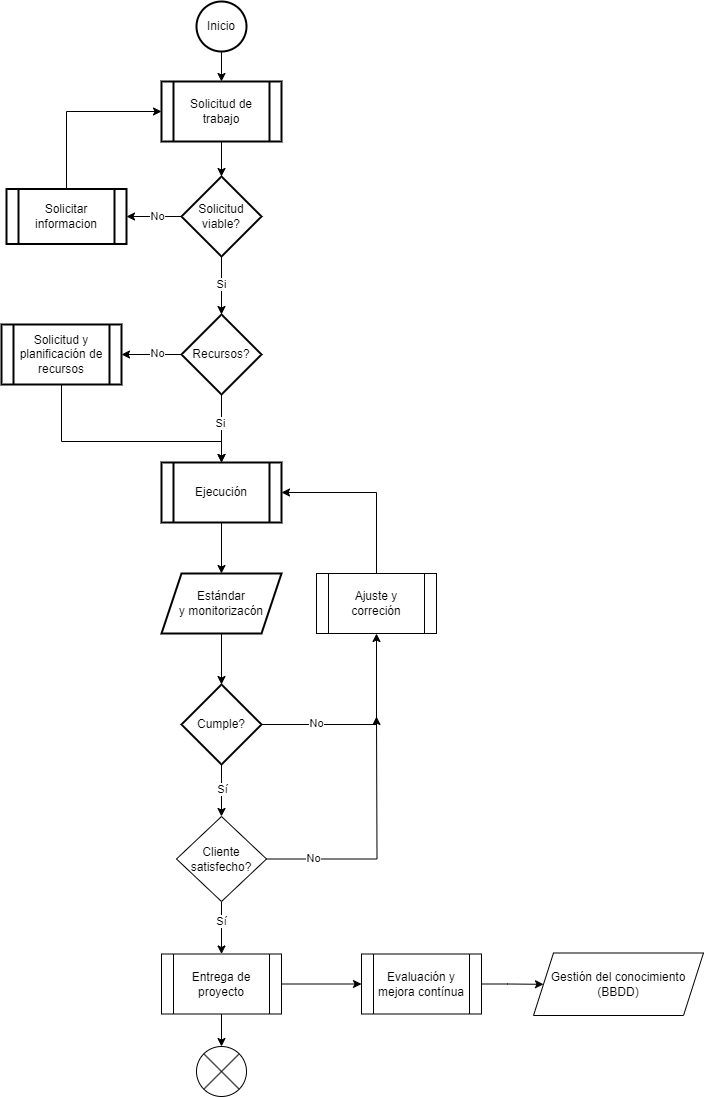

The diagram above was exported from draw.io. Its source (the exported page's mxGraphModel, read from the mxfile embedded in the PNG):
<mxGraphModel dx="1434" dy="764" grid="1" gridSize="5" guides="1" tooltips="1" connect="1" arrows="1" fold="1" page="1" pageScale="1" pageWidth="1654" pageHeight="2336" background="none" math="0" shadow="0">
  <root>
    <mxCell id="0" />
    <mxCell id="1" parent="0" />
    <mxCell id="Mv-Fji8Puk7IFfvwkLPu-6" value="" style="edgeStyle=orthogonalEdgeStyle;rounded=0;orthogonalLoop=1;jettySize=auto;html=1;" edge="1" parent="1" source="Mv-Fji8Puk7IFfvwkLPu-1" target="Mv-Fji8Puk7IFfvwkLPu-5">
      <mxGeometry relative="1" as="geometry" />
    </mxCell>
    <mxCell id="Mv-Fji8Puk7IFfvwkLPu-1" value="Inicio" style="strokeWidth=2;html=1;shape=mxgraph.flowchart.start_2;whiteSpace=wrap;" vertex="1" parent="1">
      <mxGeometry x="385" y="40" width="50" height="50" as="geometry" />
    </mxCell>
    <mxCell id="Mv-Fji8Puk7IFfvwkLPu-8" value="" style="edgeStyle=orthogonalEdgeStyle;rounded=0;orthogonalLoop=1;jettySize=auto;html=1;" edge="1" parent="1" source="Mv-Fji8Puk7IFfvwkLPu-5" target="Mv-Fji8Puk7IFfvwkLPu-7">
      <mxGeometry relative="1" as="geometry" />
    </mxCell>
    <mxCell id="Mv-Fji8Puk7IFfvwkLPu-5" value="Solicitud de trabajo" style="shape=process;whiteSpace=wrap;html=1;backgroundOutline=1;strokeWidth=2;" vertex="1" parent="1">
      <mxGeometry x="350" y="120" width="120" height="60" as="geometry" />
    </mxCell>
    <mxCell id="Mv-Fji8Puk7IFfvwkLPu-10" value="" style="edgeStyle=orthogonalEdgeStyle;rounded=0;orthogonalLoop=1;jettySize=auto;html=1;" edge="1" parent="1" source="Mv-Fji8Puk7IFfvwkLPu-7" target="Mv-Fji8Puk7IFfvwkLPu-9">
      <mxGeometry relative="1" as="geometry" />
    </mxCell>
    <mxCell id="Mv-Fji8Puk7IFfvwkLPu-11" value="No&lt;div&gt;&lt;br&gt;&lt;/div&gt;" style="edgeLabel;html=1;align=center;verticalAlign=middle;resizable=0;points=[];" vertex="1" connectable="0" parent="Mv-Fji8Puk7IFfvwkLPu-10">
      <mxGeometry x="-0.3818" y="-3" relative="1" as="geometry">
        <mxPoint x="-8" y="9" as="offset" />
      </mxGeometry>
    </mxCell>
    <mxCell id="Mv-Fji8Puk7IFfvwkLPu-13" value="" style="edgeStyle=orthogonalEdgeStyle;rounded=0;orthogonalLoop=1;jettySize=auto;html=1;" edge="1" parent="1" source="Mv-Fji8Puk7IFfvwkLPu-7" target="Mv-Fji8Puk7IFfvwkLPu-12">
      <mxGeometry relative="1" as="geometry" />
    </mxCell>
    <mxCell id="Mv-Fji8Puk7IFfvwkLPu-16" value="Si" style="edgeLabel;html=1;align=center;verticalAlign=middle;resizable=0;points=[];" vertex="1" connectable="0" parent="Mv-Fji8Puk7IFfvwkLPu-13">
      <mxGeometry x="-0.075" y="-1" relative="1" as="geometry">
        <mxPoint as="offset" />
      </mxGeometry>
    </mxCell>
    <mxCell id="Mv-Fji8Puk7IFfvwkLPu-7" value="Solicitud viable?" style="rhombus;whiteSpace=wrap;html=1;strokeWidth=2;" vertex="1" parent="1">
      <mxGeometry x="370" y="215" width="80" height="80" as="geometry" />
    </mxCell>
    <mxCell id="Mv-Fji8Puk7IFfvwkLPu-15" style="edgeStyle=orthogonalEdgeStyle;rounded=0;orthogonalLoop=1;jettySize=auto;html=1;exitX=0.5;exitY=0;exitDx=0;exitDy=0;entryX=0;entryY=0.5;entryDx=0;entryDy=0;" edge="1" parent="1" source="Mv-Fji8Puk7IFfvwkLPu-9" target="Mv-Fji8Puk7IFfvwkLPu-5">
      <mxGeometry relative="1" as="geometry" />
    </mxCell>
    <mxCell id="Mv-Fji8Puk7IFfvwkLPu-9" value="Solicitar informacion" style="shape=process;whiteSpace=wrap;html=1;backgroundOutline=1;strokeWidth=2;" vertex="1" parent="1">
      <mxGeometry x="195" y="227.5" width="120" height="55" as="geometry" />
    </mxCell>
    <mxCell id="Mv-Fji8Puk7IFfvwkLPu-18" value="" style="edgeStyle=orthogonalEdgeStyle;rounded=0;orthogonalLoop=1;jettySize=auto;html=1;" edge="1" parent="1" source="Mv-Fji8Puk7IFfvwkLPu-12" target="Mv-Fji8Puk7IFfvwkLPu-17">
      <mxGeometry relative="1" as="geometry" />
    </mxCell>
    <mxCell id="Mv-Fji8Puk7IFfvwkLPu-19" value="No" style="edgeLabel;html=1;align=center;verticalAlign=middle;resizable=0;points=[];" vertex="1" connectable="0" parent="Mv-Fji8Puk7IFfvwkLPu-18">
      <mxGeometry x="-0.1667" y="-2" relative="1" as="geometry">
        <mxPoint as="offset" />
      </mxGeometry>
    </mxCell>
    <mxCell id="Mv-Fji8Puk7IFfvwkLPu-21" value="" style="edgeStyle=orthogonalEdgeStyle;rounded=0;orthogonalLoop=1;jettySize=auto;html=1;" edge="1" parent="1" source="Mv-Fji8Puk7IFfvwkLPu-12" target="Mv-Fji8Puk7IFfvwkLPu-20">
      <mxGeometry relative="1" as="geometry" />
    </mxCell>
    <mxCell id="Mv-Fji8Puk7IFfvwkLPu-22" value="Si" style="edgeLabel;html=1;align=center;verticalAlign=middle;resizable=0;points=[];" vertex="1" connectable="0" parent="Mv-Fji8Puk7IFfvwkLPu-21">
      <mxGeometry x="-0.1111" y="4" relative="1" as="geometry">
        <mxPoint x="-6" y="-2" as="offset" />
      </mxGeometry>
    </mxCell>
    <mxCell id="Mv-Fji8Puk7IFfvwkLPu-12" value="Recursos?" style="rhombus;whiteSpace=wrap;html=1;strokeWidth=2;" vertex="1" parent="1">
      <mxGeometry x="370" y="353" width="80" height="80" as="geometry" />
    </mxCell>
    <mxCell id="Mv-Fji8Puk7IFfvwkLPu-29" style="edgeStyle=orthogonalEdgeStyle;rounded=0;orthogonalLoop=1;jettySize=auto;html=1;exitX=0.5;exitY=1;exitDx=0;exitDy=0;entryX=0.5;entryY=0;entryDx=0;entryDy=0;" edge="1" parent="1" source="Mv-Fji8Puk7IFfvwkLPu-17" target="Mv-Fji8Puk7IFfvwkLPu-20">
      <mxGeometry relative="1" as="geometry">
        <Array as="points">
          <mxPoint x="250" y="480" />
          <mxPoint x="410" y="480" />
        </Array>
      </mxGeometry>
    </mxCell>
    <mxCell id="Mv-Fji8Puk7IFfvwkLPu-17" value="Solicitud y planificación de recursos" style="shape=process;whiteSpace=wrap;html=1;backgroundOutline=1;strokeWidth=2;" vertex="1" parent="1">
      <mxGeometry x="190" y="363" width="120" height="60" as="geometry" />
    </mxCell>
    <mxCell id="Mv-Fji8Puk7IFfvwkLPu-24" value="" style="edgeStyle=orthogonalEdgeStyle;rounded=0;orthogonalLoop=1;jettySize=auto;html=1;" edge="1" parent="1" source="Mv-Fji8Puk7IFfvwkLPu-20" target="Mv-Fji8Puk7IFfvwkLPu-23">
      <mxGeometry relative="1" as="geometry" />
    </mxCell>
    <mxCell id="Mv-Fji8Puk7IFfvwkLPu-20" value="Ejecución" style="shape=process;whiteSpace=wrap;html=1;backgroundOutline=1;strokeWidth=2;" vertex="1" parent="1">
      <mxGeometry x="350" y="501" width="120" height="60" as="geometry" />
    </mxCell>
    <mxCell id="Mv-Fji8Puk7IFfvwkLPu-26" value="" style="edgeStyle=orthogonalEdgeStyle;rounded=0;orthogonalLoop=1;jettySize=auto;html=1;" edge="1" parent="1" source="Mv-Fji8Puk7IFfvwkLPu-23" target="Mv-Fji8Puk7IFfvwkLPu-25">
      <mxGeometry relative="1" as="geometry" />
    </mxCell>
    <mxCell id="Mv-Fji8Puk7IFfvwkLPu-23" value="Estándar&lt;div&gt;y monitorizacón&lt;/div&gt;" style="shape=parallelogram;perimeter=parallelogramPerimeter;whiteSpace=wrap;html=1;fixedSize=1;strokeWidth=2;" vertex="1" parent="1">
      <mxGeometry x="350" y="612" width="120" height="60" as="geometry" />
    </mxCell>
    <mxCell id="Mv-Fji8Puk7IFfvwkLPu-31" style="edgeStyle=orthogonalEdgeStyle;rounded=0;orthogonalLoop=1;jettySize=auto;html=1;exitX=1;exitY=0.5;exitDx=0;exitDy=0;entryX=0.5;entryY=1;entryDx=0;entryDy=0;" edge="1" parent="1" source="Mv-Fji8Puk7IFfvwkLPu-25" target="Mv-Fji8Puk7IFfvwkLPu-30">
      <mxGeometry relative="1" as="geometry" />
    </mxCell>
    <mxCell id="Mv-Fji8Puk7IFfvwkLPu-33" value="No" style="edgeLabel;html=1;align=center;verticalAlign=middle;resizable=0;points=[];" vertex="1" connectable="0" parent="Mv-Fji8Puk7IFfvwkLPu-31">
      <mxGeometry x="-0.4757" y="2" relative="1" as="geometry">
        <mxPoint as="offset" />
      </mxGeometry>
    </mxCell>
    <mxCell id="Mv-Fji8Puk7IFfvwkLPu-35" style="edgeStyle=orthogonalEdgeStyle;rounded=0;orthogonalLoop=1;jettySize=auto;html=1;exitX=0.5;exitY=1;exitDx=0;exitDy=0;entryX=0.5;entryY=0;entryDx=0;entryDy=0;" edge="1" parent="1" source="Mv-Fji8Puk7IFfvwkLPu-25" target="Mv-Fji8Puk7IFfvwkLPu-34">
      <mxGeometry relative="1" as="geometry" />
    </mxCell>
    <mxCell id="Mv-Fji8Puk7IFfvwkLPu-36" value="Sí" style="edgeLabel;html=1;align=center;verticalAlign=middle;resizable=0;points=[];" vertex="1" connectable="0" parent="Mv-Fji8Puk7IFfvwkLPu-35">
      <mxGeometry x="-0.0625" relative="1" as="geometry">
        <mxPoint as="offset" />
      </mxGeometry>
    </mxCell>
    <mxCell id="Mv-Fji8Puk7IFfvwkLPu-25" value="Cumple?" style="rhombus;whiteSpace=wrap;html=1;strokeWidth=2;" vertex="1" parent="1">
      <mxGeometry x="370" y="723" width="80" height="80" as="geometry" />
    </mxCell>
    <mxCell id="Mv-Fji8Puk7IFfvwkLPu-32" style="edgeStyle=orthogonalEdgeStyle;rounded=0;orthogonalLoop=1;jettySize=auto;html=1;exitX=0.5;exitY=0;exitDx=0;exitDy=0;entryX=1;entryY=0.5;entryDx=0;entryDy=0;" edge="1" parent="1" source="Mv-Fji8Puk7IFfvwkLPu-30" target="Mv-Fji8Puk7IFfvwkLPu-20">
      <mxGeometry relative="1" as="geometry" />
    </mxCell>
    <mxCell id="Mv-Fji8Puk7IFfvwkLPu-30" value="Ajuste y correción" style="shape=process;whiteSpace=wrap;html=1;backgroundOutline=1;" vertex="1" parent="1">
      <mxGeometry x="505" y="612" width="120" height="60" as="geometry" />
    </mxCell>
    <mxCell id="Mv-Fji8Puk7IFfvwkLPu-37" style="edgeStyle=orthogonalEdgeStyle;rounded=0;orthogonalLoop=1;jettySize=auto;html=1;exitX=1;exitY=0.5;exitDx=0;exitDy=0;" edge="1" parent="1" source="Mv-Fji8Puk7IFfvwkLPu-34">
      <mxGeometry relative="1" as="geometry">
        <mxPoint x="565" y="755" as="targetPoint" />
        <mxPoint x="450" y="892.5" as="sourcePoint" />
      </mxGeometry>
    </mxCell>
    <mxCell id="Mv-Fji8Puk7IFfvwkLPu-38" value="No" style="edgeLabel;html=1;align=center;verticalAlign=middle;resizable=0;points=[];" vertex="1" connectable="0" parent="Mv-Fji8Puk7IFfvwkLPu-37">
      <mxGeometry x="-0.6364" y="3" relative="1" as="geometry">
        <mxPoint y="2" as="offset" />
      </mxGeometry>
    </mxCell>
    <mxCell id="Mv-Fji8Puk7IFfvwkLPu-40" value="" style="edgeStyle=orthogonalEdgeStyle;rounded=0;orthogonalLoop=1;jettySize=auto;html=1;" edge="1" parent="1" source="Mv-Fji8Puk7IFfvwkLPu-34" target="Mv-Fji8Puk7IFfvwkLPu-39">
      <mxGeometry relative="1" as="geometry" />
    </mxCell>
    <mxCell id="Mv-Fji8Puk7IFfvwkLPu-41" value="Sí" style="edgeLabel;html=1;align=center;verticalAlign=middle;resizable=0;points=[];" vertex="1" connectable="0" parent="Mv-Fji8Puk7IFfvwkLPu-40">
      <mxGeometry x="-0.2762" relative="1" as="geometry">
        <mxPoint x="-1" as="offset" />
      </mxGeometry>
    </mxCell>
    <mxCell id="Mv-Fji8Puk7IFfvwkLPu-34" value="Cliente satisfecho?" style="rhombus;whiteSpace=wrap;html=1;" vertex="1" parent="1">
      <mxGeometry x="365" y="855" width="90" height="85" as="geometry" />
    </mxCell>
    <mxCell id="Mv-Fji8Puk7IFfvwkLPu-47" value="" style="edgeStyle=orthogonalEdgeStyle;rounded=0;orthogonalLoop=1;jettySize=auto;html=1;" edge="1" parent="1" source="Mv-Fji8Puk7IFfvwkLPu-39" target="Mv-Fji8Puk7IFfvwkLPu-46">
      <mxGeometry relative="1" as="geometry" />
    </mxCell>
    <mxCell id="Mv-Fji8Puk7IFfvwkLPu-39" value="Entrega de proyecto" style="shape=process;whiteSpace=wrap;html=1;backgroundOutline=1;" vertex="1" parent="1">
      <mxGeometry x="350" y="992.5" width="120" height="60" as="geometry" />
    </mxCell>
    <mxCell id="Mv-Fji8Puk7IFfvwkLPu-44" value="" style="verticalLabelPosition=bottom;verticalAlign=top;html=1;shape=mxgraph.flowchart.or;" vertex="1" parent="1">
      <mxGeometry x="385" y="1085" width="50" height="50" as="geometry" />
    </mxCell>
    <mxCell id="Mv-Fji8Puk7IFfvwkLPu-45" style="edgeStyle=orthogonalEdgeStyle;rounded=0;orthogonalLoop=1;jettySize=auto;html=1;exitX=0.5;exitY=1;exitDx=0;exitDy=0;entryX=0.5;entryY=0;entryDx=0;entryDy=0;entryPerimeter=0;" edge="1" parent="1" source="Mv-Fji8Puk7IFfvwkLPu-39" target="Mv-Fji8Puk7IFfvwkLPu-44">
      <mxGeometry relative="1" as="geometry" />
    </mxCell>
    <mxCell id="Mv-Fji8Puk7IFfvwkLPu-49" value="" style="edgeStyle=orthogonalEdgeStyle;rounded=0;orthogonalLoop=1;jettySize=auto;html=1;" edge="1" parent="1" source="Mv-Fji8Puk7IFfvwkLPu-46" target="Mv-Fji8Puk7IFfvwkLPu-48">
      <mxGeometry relative="1" as="geometry" />
    </mxCell>
    <mxCell id="Mv-Fji8Puk7IFfvwkLPu-46" value="Evaluación y mejora contínua" style="shape=process;whiteSpace=wrap;html=1;backgroundOutline=1;" vertex="1" parent="1">
      <mxGeometry x="550" y="992.5" width="120" height="60" as="geometry" />
    </mxCell>
    <mxCell id="Mv-Fji8Puk7IFfvwkLPu-48" value="Gestión del conocimiento (BBDD)" style="shape=parallelogram;perimeter=parallelogramPerimeter;whiteSpace=wrap;html=1;fixedSize=1;" vertex="1" parent="1">
      <mxGeometry x="722" y="991.5" width="170" height="62.5" as="geometry" />
    </mxCell>
  </root>
</mxGraphModel>